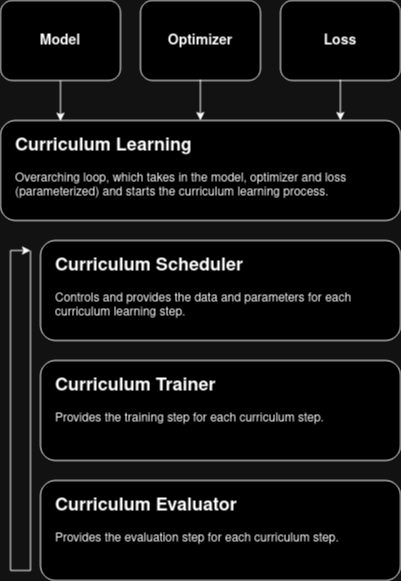

The diagram above was exported from draw.io. Its source (the exported page's mxGraphModel, read from the mxfile embedded in the PNG):
<mxGraphModel dx="1432" dy="696" grid="1" gridSize="10" guides="1" tooltips="1" connect="1" arrows="1" fold="1" page="1" pageScale="1" pageWidth="850" pageHeight="1100" math="0" shadow="0">
  <root>
    <mxCell id="0" />
    <mxCell id="1" parent="0" />
    <mxCell id="4U5hQ_e24mgaDOtEDBLK-4" value="" style="rounded=1;whiteSpace=wrap;html=1;" vertex="1" parent="1">
      <mxGeometry x="120" y="280" width="120" height="80" as="geometry" />
    </mxCell>
    <mxCell id="4U5hQ_e24mgaDOtEDBLK-5" value="" style="rounded=1;whiteSpace=wrap;html=1;" vertex="1" parent="1">
      <mxGeometry x="260" y="280" width="120" height="80" as="geometry" />
    </mxCell>
    <mxCell id="4U5hQ_e24mgaDOtEDBLK-6" value="" style="rounded=1;whiteSpace=wrap;html=1;" vertex="1" parent="1">
      <mxGeometry x="400" y="280" width="120" height="80" as="geometry" />
    </mxCell>
    <mxCell id="4U5hQ_e24mgaDOtEDBLK-7" value="&lt;h3&gt;Model&lt;/h3&gt;" style="text;html=1;strokeColor=none;fillColor=none;align=center;verticalAlign=middle;whiteSpace=wrap;rounded=0;" vertex="1" parent="1">
      <mxGeometry x="150" y="305" width="60" height="30" as="geometry" />
    </mxCell>
    <mxCell id="4U5hQ_e24mgaDOtEDBLK-8" value="&lt;h3&gt;Optimizer&lt;/h3&gt;" style="text;html=1;strokeColor=none;fillColor=none;align=center;verticalAlign=middle;whiteSpace=wrap;rounded=0;" vertex="1" parent="1">
      <mxGeometry x="290" y="305" width="60" height="30" as="geometry" />
    </mxCell>
    <mxCell id="4U5hQ_e24mgaDOtEDBLK-9" value="&lt;h3&gt;Loss&lt;/h3&gt;" style="text;html=1;strokeColor=none;fillColor=none;align=center;verticalAlign=middle;whiteSpace=wrap;rounded=0;" vertex="1" parent="1">
      <mxGeometry x="430" y="305" width="60" height="30" as="geometry" />
    </mxCell>
    <mxCell id="4U5hQ_e24mgaDOtEDBLK-14" value="" style="rounded=1;whiteSpace=wrap;html=1;" vertex="1" parent="1">
      <mxGeometry x="120" y="400" width="400" height="100" as="geometry" />
    </mxCell>
    <mxCell id="4U5hQ_e24mgaDOtEDBLK-15" value="&lt;h2&gt;Curriculum Learning&lt;br&gt;&lt;/h2&gt;&lt;p&gt;Overarching loop, which takes in the model, optimizer and loss (parameterized) and starts the curriculum learning process.&lt;br&gt;&lt;/p&gt;" style="text;html=1;strokeColor=none;fillColor=none;spacing=5;spacingTop=-20;whiteSpace=wrap;overflow=hidden;rounded=0;" vertex="1" parent="1">
      <mxGeometry x="130" y="410" width="380" height="80" as="geometry" />
    </mxCell>
    <mxCell id="4U5hQ_e24mgaDOtEDBLK-17" value="" style="rounded=1;whiteSpace=wrap;html=1;" vertex="1" parent="1">
      <mxGeometry x="160" y="520" width="360" height="100" as="geometry" />
    </mxCell>
    <mxCell id="4U5hQ_e24mgaDOtEDBLK-18" value="&lt;h2&gt;Curriculum Scheduler&lt;br&gt;&lt;/h2&gt;&lt;p&gt;Controls and provides the data and parameters for each curriculum learning step.&lt;br&gt;&lt;/p&gt;" style="text;html=1;strokeColor=none;fillColor=none;spacing=5;spacingTop=-20;whiteSpace=wrap;overflow=hidden;rounded=0;" vertex="1" parent="1">
      <mxGeometry x="170" y="530" width="340" height="80" as="geometry" />
    </mxCell>
    <mxCell id="4U5hQ_e24mgaDOtEDBLK-19" value="" style="rounded=1;whiteSpace=wrap;html=1;" vertex="1" parent="1">
      <mxGeometry x="160" y="640" width="360" height="100" as="geometry" />
    </mxCell>
    <mxCell id="4U5hQ_e24mgaDOtEDBLK-20" value="&lt;h2&gt;Curriculum Trainer&lt;br&gt;&lt;/h2&gt;&lt;p&gt;Provides the training step for each curriculum step.&lt;br&gt;&lt;/p&gt;" style="text;html=1;strokeColor=none;fillColor=none;spacing=5;spacingTop=-20;whiteSpace=wrap;overflow=hidden;rounded=0;" vertex="1" parent="1">
      <mxGeometry x="170" y="650" width="340" height="80" as="geometry" />
    </mxCell>
    <mxCell id="4U5hQ_e24mgaDOtEDBLK-21" value="" style="rounded=1;whiteSpace=wrap;html=1;" vertex="1" parent="1">
      <mxGeometry x="160" y="760" width="360" height="100" as="geometry" />
    </mxCell>
    <mxCell id="4U5hQ_e24mgaDOtEDBLK-22" value="&lt;h2&gt;Curriculum Evaluator&lt;br&gt;&lt;/h2&gt;&lt;p&gt;Provides the evaluation step for each curriculum step.&lt;br&gt;&lt;/p&gt;" style="text;html=1;strokeColor=none;fillColor=none;spacing=5;spacingTop=-20;whiteSpace=wrap;overflow=hidden;rounded=0;" vertex="1" parent="1">
      <mxGeometry x="170" y="770" width="340" height="80" as="geometry" />
    </mxCell>
    <mxCell id="4U5hQ_e24mgaDOtEDBLK-27" value="" style="endArrow=classic;html=1;rounded=0;exitX=0.5;exitY=1;exitDx=0;exitDy=0;entryX=0.15;entryY=0.007;entryDx=0;entryDy=0;entryPerimeter=0;" edge="1" parent="1" source="4U5hQ_e24mgaDOtEDBLK-4" target="4U5hQ_e24mgaDOtEDBLK-14">
      <mxGeometry width="50" height="50" relative="1" as="geometry">
        <mxPoint x="460" y="570" as="sourcePoint" />
        <mxPoint x="510" y="520" as="targetPoint" />
      </mxGeometry>
    </mxCell>
    <mxCell id="4U5hQ_e24mgaDOtEDBLK-28" value="" style="endArrow=classic;html=1;rounded=0;exitX=0.5;exitY=1;exitDx=0;exitDy=0;entryX=0.15;entryY=0.007;entryDx=0;entryDy=0;entryPerimeter=0;" edge="1" parent="1">
      <mxGeometry width="50" height="50" relative="1" as="geometry">
        <mxPoint x="319.89" y="359" as="sourcePoint" />
        <mxPoint x="319.89" y="400" as="targetPoint" />
      </mxGeometry>
    </mxCell>
    <mxCell id="4U5hQ_e24mgaDOtEDBLK-29" value="" style="endArrow=classic;html=1;rounded=0;exitX=0.5;exitY=1;exitDx=0;exitDy=0;entryX=0.15;entryY=0.007;entryDx=0;entryDy=0;entryPerimeter=0;" edge="1" parent="1">
      <mxGeometry width="50" height="50" relative="1" as="geometry">
        <mxPoint x="459.89" y="359" as="sourcePoint" />
        <mxPoint x="459.89" y="400" as="targetPoint" />
      </mxGeometry>
    </mxCell>
    <mxCell id="4U5hQ_e24mgaDOtEDBLK-30" value="" style="endArrow=classic;html=1;rounded=0;" edge="1" parent="1">
      <mxGeometry width="50" height="50" relative="1" as="geometry">
        <mxPoint x="150" y="530" as="sourcePoint" />
        <mxPoint x="150" y="530" as="targetPoint" />
        <Array as="points">
          <mxPoint x="150" y="850" />
          <mxPoint x="130" y="850" />
          <mxPoint x="130" y="530" />
        </Array>
      </mxGeometry>
    </mxCell>
  </root>
</mxGraphModel>